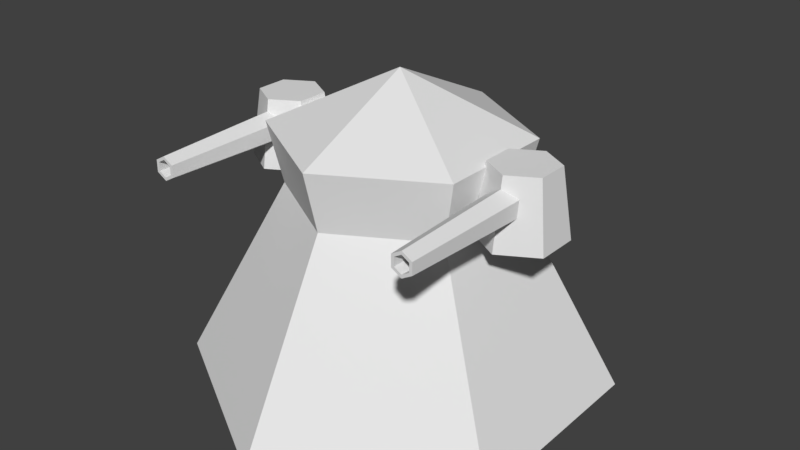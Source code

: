 # Source: DoubleTower.blend  (saved by Blender 2.78.0; exported with 4.5.12 LTS)
import bpy
from mathutils import Matrix  # noqa: F401  (used for matrix-valued properties, if any)

bpy.ops.wm.read_factory_settings(use_empty=True)
scene = bpy.context.scene
scene.name = 'Scene'

# ---- collections
col_collection_1 = bpy.data.collections.new('Collection 1'); scene.collection.children.link(col_collection_1)

# ---- world
world_world = bpy.data.worlds.new('World'); scene.world = world_world
world_world.color = (0.05088, 0.05088, 0.05088)
world_world.use_sun_shadow = False
world_world.sun_shadow_jitter_overblur = 0.0
world_world.cycles.sampling_method = 'MANUAL'

# ---- meshes
me_cylinder_003 = bpy.data.meshes.new('Cylinder.003')
me_cylinder_003.from_pydata([(-1.664e-15, 0.1777, -0.1638), (-8.716e-10, 0.1338, 0.1266), (0.1559, 0.08765, -0.1638), (0.1179, 0.06572, 0.1266), (0.1559, -0.09235, -0.1638), (0.1179, -0.07042, 0.1266), (-1.574e-08, -0.1823, -0.1638), (-1.277e-08, -0.1385, 0.1266), (-0.1559, -0.09235, -0.1638), (-0.1179, -0.07042, 0.1266), (-0.1559, 0.08765, -0.1638), (-0.1179, 0.06572, 0.1266), (-4.294e-09, -0.005369, 0.08052), (-1.77e-08, -0.6798, 0.04402), (0.06273, -0.005369, 0.0443), (0.03113, -0.6798, 0.02605), (0.06273, -0.005369, -0.02814), (0.03113, -0.6798, -0.00989), (-1.063e-08, -0.005369, -0.06436), (-2.183e-08, -0.6798, -0.02786), (-0.06273, -0.005369, -0.02814), (-0.03113, -0.6798, -0.00989), (-0.06273, -0.005369, 0.0443), (-0.03113, -0.6798, 0.02605), (0.0433, -0.6798, 0.03308), (-1.359e-08, -0.6798, 0.05808), (0.0433, -0.6798, -0.01692), (-1.796e-08, -0.6798, -0.04192), (-0.0433, -0.6798, -0.01692), (-0.0433, -0.6798, 0.03308), (0.0451, -0.2469, 0.03412), (-1.025e-08, -0.2469, 0.06016), (0.0451, -0.2469, -0.01795), (-1.623e-08, -0.2469, -0.04399), (-0.0451, -0.2469, -0.01795), (-0.0451, -0.2469, 0.03412)], [], [(0, 1, 3, 2), (2, 3, 5, 4), (4, 5, 7, 6), (6, 7, 9, 8), (3, 1, 11, 9, 7, 5), (8, 9, 11, 10), (10, 11, 1, 0), (12, 25, 24, 14), (14, 24, 26, 16), (16, 26, 27, 18), (18, 27, 28, 20), (13, 23, 35, 31), (20, 28, 29, 22), (22, 29, 25, 12), (13, 15, 24, 25), (15, 17, 26, 24), (17, 19, 27, 26), (19, 21, 28, 27), (21, 23, 29, 28), (23, 13, 25, 29), (30, 31, 35, 34, 33, 32), (21, 19, 33, 34), (17, 15, 30, 32), (23, 21, 34, 35), (19, 17, 32, 33), (15, 13, 31, 30)])
_uv = me_cylinder_003.uv_layers.new(name='UVMap')
_uv.uv.foreach_set('vector', [0.2449, 0.1394, 0.2432, 0.1374, 0.2432, 0.1248, 0.2449, 0.1228, 0.2449, 0.1228, 0.2432, 0.1248, 0.2431, 0.1186, 0.2448, 0.1146, 0.2431, 0.1477, 0.2448, 0.1511, 0.2448, 0.162, 0.2431, 0.162, 0.2431, 0.162, 0.2448, 0.162, 0.2448, 0.1728, 0.2431, 0.1763, 0.2472, 0.1396, 0.2465, 0.1333, 0.2465, 0.1208, 0.2472, 0.1146, 0.2479, 0.1208, 0.2479, 0.1333, 0.2465, 0.1664, 0.2467, 0.1396, 0.2475, 0.1396, 0.2476, 0.1664, 0.2448, 0.1477, 0.2431, 0.1436, 0.2432, 0.1374, 0.2449, 0.1394, 0.2502, 0.4079, 0.2502, 0.4699, 0.2499, 0.4699, 0.2498, 0.4079, 0.2498, 0.4079, 0.2497, 0.4699, 0.2495, 0.4699, 0.2496, 0.4079, 0.2496, 0.4079, 0.2495, 0.4699, 0.2492, 0.4699, 0.2491, 0.4079, 0.2491, 0.4079, 0.2492, 0.4699, 0.2491, 0.4699, 0.2489, 0.4079, 0.2479, 0.9187, 0.248, 0.9187, 0.248, 0.9305, 0.2479, 0.9305, 0.2524, 0.4079, 0.2523, 0.4699, 0.252, 0.4699, 0.2519, 0.4079, 0.2505, 0.4079, 0.2504, 0.4699, 0.2502, 0.4699, 0.2502, 0.4079, 0.2513, 0.4772, 0.2515, 0.4756, 0.2515, 0.4762, 0.2513, 0.4785, 0.2515, 0.4756, 0.2515, 0.4723, 0.2515, 0.4716, 0.2515, 0.4762, 0.2515, 0.4723, 0.2513, 0.4706, 0.2513, 0.4693, 0.2515, 0.4716, 0.2513, 0.4706, 0.2511, 0.4723, 0.251, 0.4716, 0.2513, 0.4693, 0.2511, 0.4723, 0.2511, 0.4756, 0.251, 0.4762, 0.251, 0.4716, 0.2511, 0.4756, 0.2513, 0.4772, 0.2513, 0.4785, 0.251, 0.4762, 0.2456, 0.9341, 0.2456, 0.9389, 0.2453, 0.9413, 0.245, 0.9389, 0.245, 0.9341, 0.2453, 0.9317, 0.2479, 0.9068, 0.2479, 0.9068, 0.2479, 0.9187, 0.2479, 0.9187, 0.2478, 0.925, 0.2477, 0.925, 0.2477, 0.9131, 0.2478, 0.9131, 0.2475, 0.92, 0.2475, 0.9202, 0.2475, 0.9266, 0.2474, 0.9262, 0.2479, 0.9068, 0.248, 0.9068, 0.248, 0.9187, 0.2479, 0.9187, 0.2479, 0.9187, 0.2479, 0.9187, 0.2479, 0.9305, 0.2479, 0.9305])
me_cylinder_003.use_remesh_preserve_volume = False
me_cylinder_003.use_remesh_preserve_attributes = False
me_cylinder_003.use_mirror_vertex_groups = False
me_cylinder_003.update()
me_cylinder_001 = bpy.data.meshes.new('Cylinder.001')
me_cylinder_001.from_pydata([(-1.664e-15, 0.1777, -0.1638), (-8.716e-10, 0.1338, 0.1266), (0.1559, 0.08765, -0.1638), (0.1179, 0.06572, 0.1266), (0.1559, -0.09235, -0.1638), (0.1179, -0.07042, 0.1266), (-1.574e-08, -0.1823, -0.1638), (-1.277e-08, -0.1385, 0.1266), (-0.1559, -0.09235, -0.1638), (-0.1179, -0.07042, 0.1266), (-0.1559, 0.08765, -0.1638), (-0.1179, 0.06572, 0.1266), (-4.294e-09, -0.005369, 0.08052), (-1.77e-08, -0.6798, 0.04402), (0.06273, -0.005369, 0.0443), (0.03113, -0.6798, 0.02605), (0.06273, -0.005369, -0.02814), (0.03113, -0.6798, -0.00989), (-1.063e-08, -0.005369, -0.06436), (-2.183e-08, -0.6798, -0.02786), (-0.06273, -0.005369, -0.02814), (-0.03113, -0.6798, -0.00989), (-0.06273, -0.005369, 0.0443), (-0.03113, -0.6798, 0.02605), (0.0433, -0.6798, 0.03308), (-1.359e-08, -0.6798, 0.05808), (0.0433, -0.6798, -0.01692), (-1.796e-08, -0.6798, -0.04192), (-0.0433, -0.6798, -0.01692), (-0.0433, -0.6798, 0.03308), (0.0451, -0.2469, 0.03412), (-1.025e-08, -0.2469, 0.06016), (0.0451, -0.2469, -0.01795), (-1.623e-08, -0.2469, -0.04399), (-0.0451, -0.2469, -0.01795), (-0.0451, -0.2469, 0.03412)], [], [(0, 1, 3, 2), (2, 3, 5, 4), (4, 5, 7, 6), (6, 7, 9, 8), (3, 1, 11, 9, 7, 5), (8, 9, 11, 10), (10, 11, 1, 0), (12, 25, 24, 14), (14, 24, 26, 16), (16, 26, 27, 18), (18, 27, 28, 20), (13, 23, 35, 31), (20, 28, 29, 22), (22, 29, 25, 12), (13, 15, 24, 25), (15, 17, 26, 24), (17, 19, 27, 26), (19, 21, 28, 27), (21, 23, 29, 28), (23, 13, 25, 29), (30, 31, 35, 34, 33, 32), (21, 19, 33, 34), (17, 15, 30, 32), (23, 21, 34, 35), (19, 17, 32, 33), (15, 13, 31, 30)])
_uv = me_cylinder_001.uv_layers.new(name='UVMap')
_uv.uv.foreach_set('vector', [0.2449, 0.1394, 0.2432, 0.1374, 0.2432, 0.1248, 0.2449, 0.1228, 0.2449, 0.1228, 0.2432, 0.1248, 0.2431, 0.1186, 0.2448, 0.1146, 0.2431, 0.1477, 0.2448, 0.1511, 0.2448, 0.162, 0.2431, 0.162, 0.2431, 0.162, 0.2448, 0.162, 0.2448, 0.1728, 0.2431, 0.1763, 0.2472, 0.1396, 0.2465, 0.1333, 0.2465, 0.1208, 0.2472, 0.1146, 0.2479, 0.1208, 0.2479, 0.1333, 0.2465, 0.1664, 0.2467, 0.1396, 0.2475, 0.1396, 0.2476, 0.1664, 0.2448, 0.1477, 0.2431, 0.1436, 0.2432, 0.1374, 0.2449, 0.1394, 0.2502, 0.4079, 0.2502, 0.4699, 0.2499, 0.4699, 0.2498, 0.4079, 0.2498, 0.4079, 0.2497, 0.4699, 0.2495, 0.4699, 0.2496, 0.4079, 0.2496, 0.4079, 0.2495, 0.4699, 0.2492, 0.4699, 0.2491, 0.4079, 0.2491, 0.4079, 0.2492, 0.4699, 0.2491, 0.4699, 0.2489, 0.4079, 0.2479, 0.9187, 0.248, 0.9187, 0.248, 0.9305, 0.2479, 0.9305, 0.2524, 0.4079, 0.2523, 0.4699, 0.252, 0.4699, 0.2519, 0.4079, 0.2505, 0.4079, 0.2504, 0.4699, 0.2502, 0.4699, 0.2502, 0.4079, 0.2513, 0.4772, 0.2515, 0.4756, 0.2515, 0.4762, 0.2513, 0.4785, 0.2515, 0.4756, 0.2515, 0.4723, 0.2515, 0.4716, 0.2515, 0.4762, 0.2515, 0.4723, 0.2513, 0.4706, 0.2513, 0.4693, 0.2515, 0.4716, 0.2513, 0.4706, 0.2511, 0.4723, 0.251, 0.4716, 0.2513, 0.4693, 0.2511, 0.4723, 0.2511, 0.4756, 0.251, 0.4762, 0.251, 0.4716, 0.2511, 0.4756, 0.2513, 0.4772, 0.2513, 0.4785, 0.251, 0.4762, 0.2456, 0.9341, 0.2456, 0.9389, 0.2453, 0.9413, 0.245, 0.9389, 0.245, 0.9341, 0.2453, 0.9317, 0.2479, 0.9068, 0.2479, 0.9068, 0.2479, 0.9187, 0.2479, 0.9187, 0.2478, 0.925, 0.2477, 0.925, 0.2477, 0.9131, 0.2478, 0.9131, 0.2475, 0.92, 0.2475, 0.9202, 0.2475, 0.9266, 0.2474, 0.9262, 0.2479, 0.9068, 0.248, 0.9068, 0.248, 0.9187, 0.2479, 0.9187, 0.2479, 0.9187, 0.2479, 0.9187, 0.2479, 0.9305, 0.2479, 0.9305])
me_cylinder_001.use_remesh_preserve_volume = False
me_cylinder_001.use_remesh_preserve_attributes = False
me_cylinder_001.use_mirror_vertex_groups = False
me_cylinder_001.update()
me_cylinder = bpy.data.meshes.new('Cylinder')
me_cylinder.from_pydata([(0.0, 1.0, -0.5), (-9.574e-09, 0.5181, 0.5), (0.866, 0.5, -0.5), (0.4487, 0.2591, 0.5), (0.866, -0.5, -0.5), (0.4487, -0.2591, 0.5), (-8.742e-08, -1.0, -0.5), (-5.487e-08, -0.5181, 0.5), (-0.866, -0.5, -0.5), (-0.4487, -0.2591, 0.5), (-0.866, 0.5, -0.5), (-0.4487, 0.2591, 0.5), (-1.987e-08, -2.484e-08, 1.127), (0.5102, 0.2946, 0.8199), (0.5102, -0.2946, 0.8199), (-0.5102, -0.2946, 0.8199), (-0.5102, 0.2946, 0.8199), (-8.163e-09, 0.5892, 0.8199), (-5.967e-08, -0.5892, 0.8199)], [], [(0, 1, 3, 2), (2, 3, 5, 4), (4, 5, 7, 6), (6, 7, 9, 8), (14, 13, 12), (8, 9, 11, 10), (10, 11, 1, 0), (0, 2, 4, 6, 8, 10), (16, 15, 12), (13, 17, 12), (18, 14, 12), (17, 16, 12), (15, 18, 12), (9, 7, 18, 15), (1, 11, 16, 17), (7, 5, 14, 18), (3, 1, 17, 13), (11, 9, 15, 16), (5, 3, 13, 14)])
_uv = me_cylinder.uv_layers.new(name='UVMap')
_uv.uv.foreach_set('vector', [0.3384, 0.7679, 0.3396, 0.7807, 0.3394, 0.7929, 0.3381, 0.7865, 0.3381, 0.7865, 0.3394, 0.7929, 0.3394, 0.8173, 0.3381, 0.8237, 0.3381, 0.8237, 0.3394, 0.8173, 0.3396, 0.8295, 0.3384, 0.8422, 0.3362, 0.8422, 0.3374, 0.8548, 0.3373, 0.8789, 0.336, 0.8789, 0.3394, 0.8173, 0.3394, 0.7929, 0.3394, 0.8173, 0.336, 0.8789, 0.3373, 0.8789, 0.3374, 0.8919, 0.3362, 0.8987, 0.3388, 0.881, 0.339, 0.8422, 0.3398, 0.8422, 0.34, 0.881, 0.336, 0.7865, 0.337, 0.7679, 0.3381, 0.7865, 0.3381, 0.8237, 0.337, 0.8422, 0.336, 0.8237, 0.3374, 0.8919, 0.3373, 0.8789, 0.3374, 0.8919, 0.3394, 0.7929, 0.3396, 0.7807, 0.3394, 0.7929, 0.3396, 0.8295, 0.3394, 0.8173, 0.3396, 0.8295, 0.3398, 0.8422, 0.339, 0.8422, 0.3398, 0.8422, 0.3373, 0.8789, 0.3374, 0.8548, 0.3373, 0.8789, 0.3373, 0.8789, 0.3374, 0.8548, 0.3374, 0.8548, 0.3373, 0.8789, 0.3398, 0.8422, 0.339, 0.8422, 0.339, 0.8422, 0.3398, 0.8422, 0.3396, 0.8295, 0.3394, 0.8173, 0.3394, 0.8173, 0.3396, 0.8295, 0.3394, 0.7929, 0.3396, 0.7807, 0.3396, 0.7807, 0.3394, 0.7929, 0.3374, 0.8919, 0.3373, 0.8789, 0.3373, 0.8789, 0.3374, 0.8919, 0.3394, 0.8173, 0.3394, 0.7929, 0.3394, 0.7929, 0.3394, 0.8173])
me_cylinder.use_remesh_preserve_volume = False
me_cylinder.use_remesh_preserve_attributes = False
me_cylinder.use_mirror_vertex_groups = False
me_cylinder.update()

# ---- objects
ob_barrel_002 = bpy.data.objects.new('Barrel.002', me_cylinder_003)
ob_barrel = bpy.data.objects.new('Barrel', me_cylinder_001)
ob_base = bpy.data.objects.new('Base', me_cylinder)

# ---- transforms, parenting, visibility, modifiers, constraints
ob_barrel_002.location = (-0.2872, 0.0, 0.4823)
ob_barrel_002.scale = (0.5, 0.5, 0.5)
ob_barrel_002.lineart.crease_threshold = 0.0
ob_barrel.location = (0.286, 0.0, 0.4823)
ob_barrel.scale = (0.5, 0.5, 0.5)
ob_barrel.lineart.crease_threshold = 0.0
ob_base.location = (0.0, -0.0004265, 0.2022)
ob_base.scale = (0.45, 0.45, 0.405)
ob_base.lineart.crease_threshold = 0.0

# ---- collection membership
col_collection_1.objects.link(ob_barrel_002)
col_collection_1.objects.link(ob_barrel)
col_collection_1.objects.link(ob_base)

# ---- scene / render settings (as saved in the file)
scene.frame_start = 1; scene.frame_end = 250; scene.frame_set(1)
scene.render.engine = 'BLENDER_EEVEE_NEXT'
scene.render.resolution_percentage = 50
scene.render.dither_intensity = 0.0
scene.cycles.use_denoising = False
scene.cycles.samples = 128
scene.cycles.sampling_pattern = 'TABULATED_SOBOL'
scene.cycles.light_sampling_threshold = 0.0
scene.cycles.use_adaptive_sampling = False
scene.cycles.use_light_tree = False
scene.cycles.blur_glossy = 0.0
scene.cycles.sample_clamp_indirect = 0.0
scene.view_settings.view_transform = 'Standard'
bpy.context.view_layer.update()

# ---- added for rendering (the .blend has no active camera and no usable light): camera, sun
cam_auto = bpy.data.cameras.new('AutoCamera')
cam_auto.lens = 50.0
cam_auto.sensor_width = 36.0
cam_auto.clip_end = 1000.0
ob_auto_camera = bpy.data.objects.new('AutoCamera', cam_auto)
scene.collection.objects.link(ob_auto_camera)
ob_auto_camera.location = (1.25902, -1.51125, 1.33636)
ob_auto_camera.rotation_euler = (1.09748, -7.21219e-08, 0.694738)
scene.camera = ob_auto_camera
light_auto_sun = bpy.data.lights.new('AutoSun', 'SUN')
light_auto_sun.energy = 3.0
light_auto_sun.angle = 0.0523599
ob_auto_sun = bpy.data.objects.new('AutoSun', light_auto_sun)
scene.collection.objects.link(ob_auto_sun)
ob_auto_sun.rotation_euler = (0.872665, 0.174533, 0.523599)
bpy.context.view_layer.update()

